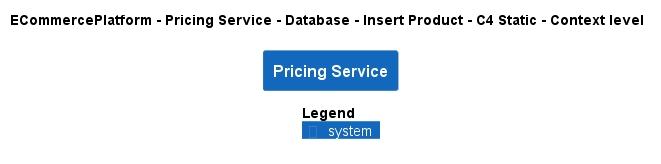

The diagram above was rendered by PlantUML. Its source (embedded in the PNG):
@startuml
!pragma layout smetana
!include ..\..\..\..\..\..\..\.c4s\C4_Context.puml

AddElementTag("c4interflow:lifecycle:new", $bgColor=green, $fontColor=#ffffff, $borderColor=green, $shadowing="False")
AddElementTag("c4interflow:lifecycle:changed", $bgColor=orange, $fontColor=#ffffff, $borderColor=orange, $shadowing="False")
AddElementTag("c4interflow:lifecycle:removed", $bgColor=red, $fontColor=#ffffff, $borderColor=red, $shadowing="False")

AddRelTag("c4interflow:lifecycle:new", $textColor=green, $lineColor=green)
AddRelTag("c4interflow:lifecycle:changed", $textColor=orange, $lineColor=orange)
AddRelTag("c4interflow:lifecycle:removed", $textColor=red, $lineColor=red)

SHOW_PERSON_PORTRAIT()
LAYOUT_TOP_DOWN()

skinparam linetype polyline

title ECommercePlatform - Pricing Service - Database - Insert Product - C4 Static - Context level

System(ECommercePlatform.SoftwareSystems.PricingService, "Pricing Service", "")



SHOW_LEGEND()
@enduml